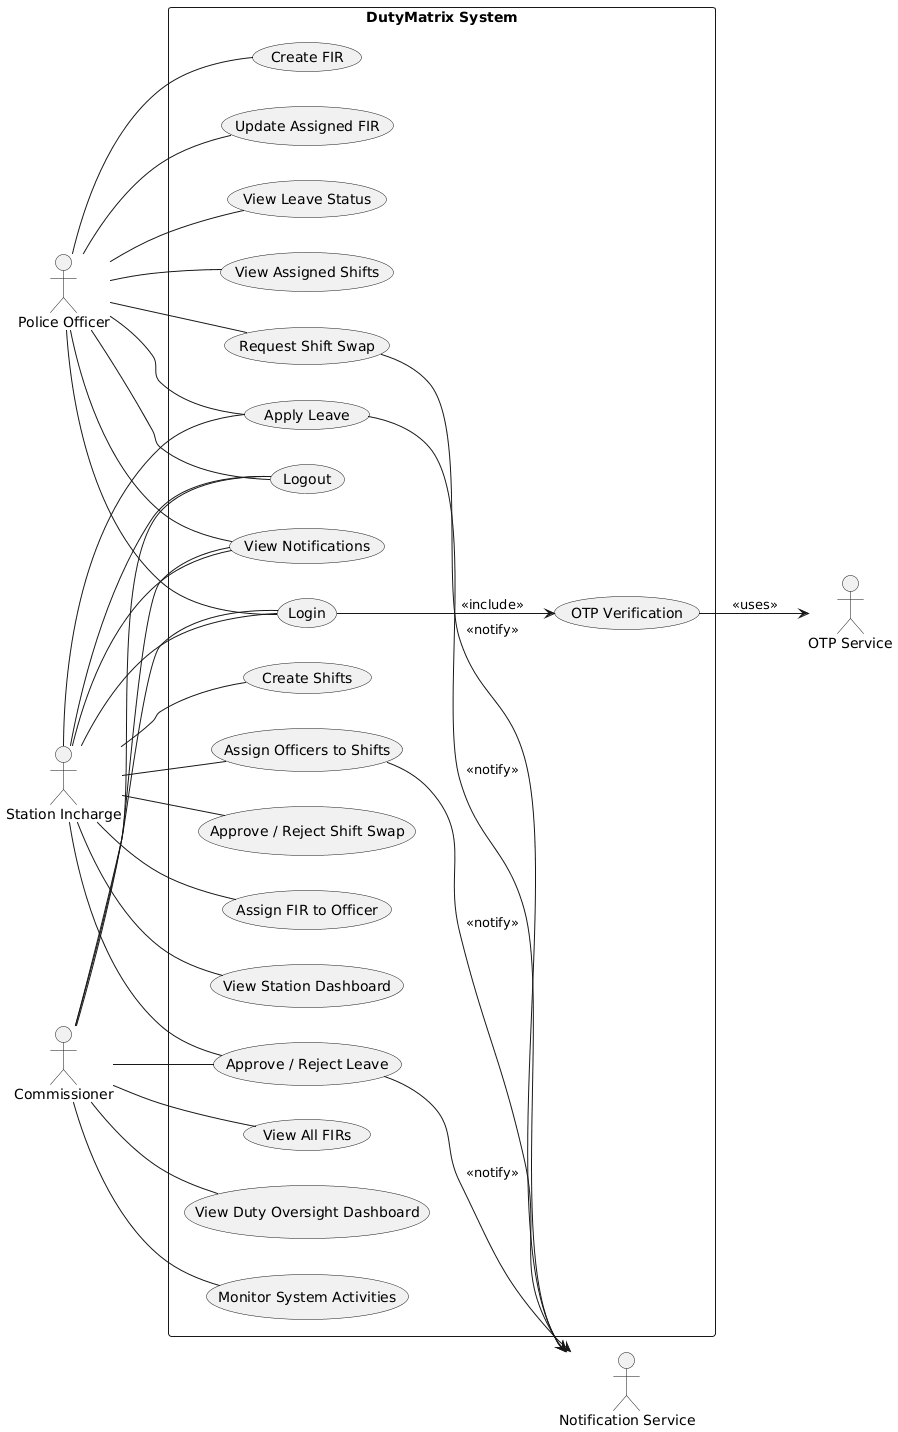

The diagram above was rendered by PlantUML. Its source (embedded in the PNG):
@startuml
left to right direction
skinparam packageStyle rectangle

actor "Police Officer" as PO
actor "Station Incharge" as SI
actor "Commissioner" as C
actor "OTP Service" as OTP
actor "Notification Service" as NS

rectangle "DutyMatrix System" {

  (Login) as UC1
  (Logout) as UC2
  (OTP Verification) as UC3
  (View Notifications) as UC4

  (Apply Leave) as UC5
  (View Leave Status) as UC6
  (View Assigned Shifts) as UC7
  (Request Shift Swap) as UC8
  (Create FIR) as UC9
  (Update Assigned FIR) as UC10

  (Approve / Reject Leave) as UC11
  (Create Shifts) as UC12
  (Assign Officers to Shifts) as UC13
  (Approve / Reject Shift Swap) as UC14
  (Assign FIR to Officer) as UC15
  (View Station Dashboard) as UC16

  (View All FIRs) as UC17
  (View Duty Oversight Dashboard) as UC18
  (Monitor System Activities) as UC19
}

' Common actions
PO -- UC1
SI -- UC1
C  -- UC1

PO -- UC2
SI -- UC2
C  -- UC2

PO -- UC4
SI -- UC4
C  -- UC4

' Police Officer
PO -- UC5
PO -- UC6
PO -- UC7
PO -- UC8
PO -- UC9
PO -- UC10

' Station Incharge
SI -- UC11
SI -- UC12
SI -- UC13
SI -- UC14
SI -- UC15
SI -- UC16
SI -- UC5

' Commissioner
C -- UC11
C -- UC17
C -- UC18
C -- UC19

' Includes & external services
UC1 --> UC3 : <<include>>
UC3 --> OTP : <<uses>>

UC5 --> NS : <<notify>>
UC8 --> NS : <<notify>>
UC11 --> NS : <<notify>>
UC13 --> NS : <<notify>>
@enduml